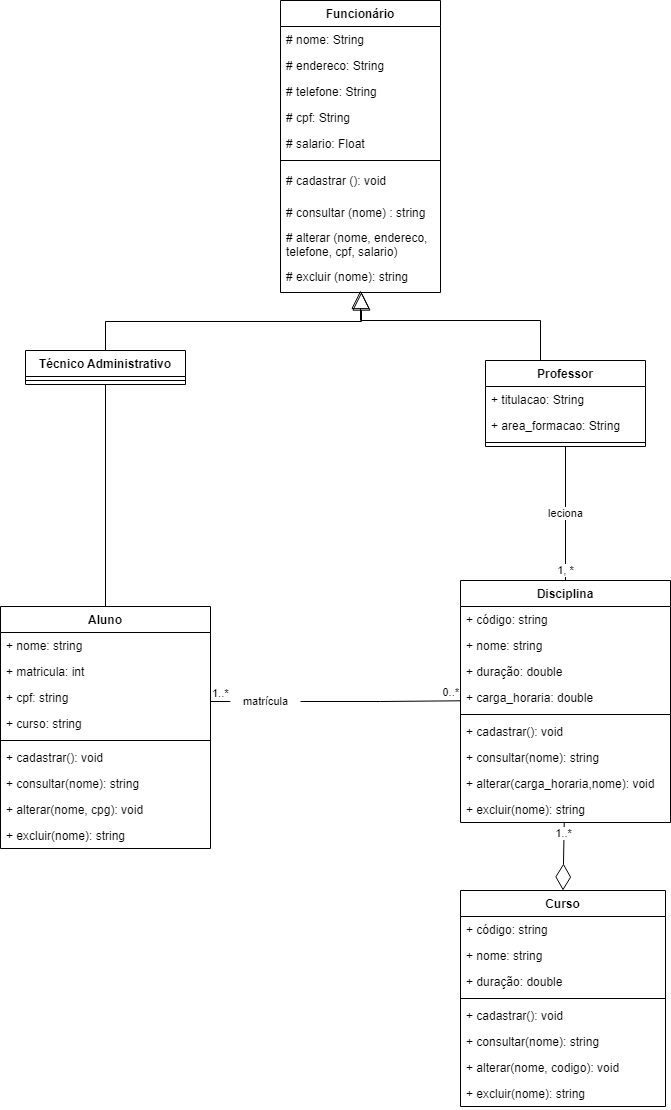

The diagram above was exported from draw.io. Its source (the exported page's mxGraphModel, read from the mxfile embedded in the PNG):
<mxGraphModel dx="1050" dy="577" grid="1" gridSize="10" guides="1" tooltips="1" connect="1" arrows="1" fold="1" page="1" pageScale="1" pageWidth="827" pageHeight="1169" math="0" shadow="0">
  <root>
    <mxCell id="WIyWlLk6GJQsqaUBKTNV-0" />
    <mxCell id="WIyWlLk6GJQsqaUBKTNV-1" parent="WIyWlLk6GJQsqaUBKTNV-0" />
    <mxCell id="USiXtIitKo1ydzeFGayd-0" value="Funcionário&#10;" style="swimlane;fontStyle=1;align=center;verticalAlign=top;childLayout=stackLayout;horizontal=1;startSize=26;horizontalStack=0;resizeParent=1;resizeParentMax=0;resizeLast=0;collapsible=1;marginBottom=0;" parent="WIyWlLk6GJQsqaUBKTNV-1" vertex="1">
      <mxGeometry x="320" width="160" height="292" as="geometry">
        <mxRectangle x="330" y="70" width="110" height="30" as="alternateBounds" />
      </mxGeometry>
    </mxCell>
    <mxCell id="USiXtIitKo1ydzeFGayd-1" value="# nome: String" style="text;strokeColor=none;fillColor=none;align=left;verticalAlign=top;spacingLeft=4;spacingRight=4;overflow=hidden;rotatable=0;points=[[0,0.5],[1,0.5]];portConstraint=eastwest;" parent="USiXtIitKo1ydzeFGayd-0" vertex="1">
      <mxGeometry y="26" width="160" height="26" as="geometry" />
    </mxCell>
    <mxCell id="USiXtIitKo1ydzeFGayd-2" value="# endereco: String" style="text;strokeColor=none;fillColor=none;align=left;verticalAlign=top;spacingLeft=4;spacingRight=4;overflow=hidden;rotatable=0;points=[[0,0.5],[1,0.5]];portConstraint=eastwest;" parent="USiXtIitKo1ydzeFGayd-0" vertex="1">
      <mxGeometry y="52" width="160" height="26" as="geometry" />
    </mxCell>
    <mxCell id="USiXtIitKo1ydzeFGayd-3" value="# telefone: String" style="text;strokeColor=none;fillColor=none;align=left;verticalAlign=top;spacingLeft=4;spacingRight=4;overflow=hidden;rotatable=0;points=[[0,0.5],[1,0.5]];portConstraint=eastwest;" parent="USiXtIitKo1ydzeFGayd-0" vertex="1">
      <mxGeometry y="78" width="160" height="26" as="geometry" />
    </mxCell>
    <mxCell id="USiXtIitKo1ydzeFGayd-4" value="# cpf: String" style="text;strokeColor=none;fillColor=none;align=left;verticalAlign=top;spacingLeft=4;spacingRight=4;overflow=hidden;rotatable=0;points=[[0,0.5],[1,0.5]];portConstraint=eastwest;" parent="USiXtIitKo1ydzeFGayd-0" vertex="1">
      <mxGeometry y="104" width="160" height="26" as="geometry" />
    </mxCell>
    <mxCell id="USiXtIitKo1ydzeFGayd-5" value="# salario: Float" style="text;strokeColor=none;fillColor=none;align=left;verticalAlign=top;spacingLeft=4;spacingRight=4;overflow=hidden;rotatable=0;points=[[0,0.5],[1,0.5]];portConstraint=eastwest;" parent="USiXtIitKo1ydzeFGayd-0" vertex="1">
      <mxGeometry y="130" width="160" height="26" as="geometry" />
    </mxCell>
    <mxCell id="USiXtIitKo1ydzeFGayd-6" value="" style="line;strokeWidth=1;fillColor=none;align=left;verticalAlign=middle;spacingTop=-1;spacingLeft=3;spacingRight=3;rotatable=0;labelPosition=right;points=[];portConstraint=eastwest;strokeColor=inherit;" parent="USiXtIitKo1ydzeFGayd-0" vertex="1">
      <mxGeometry y="156" width="160" height="8" as="geometry" />
    </mxCell>
    <mxCell id="USiXtIitKo1ydzeFGayd-7" value="# cadastrar (): void" style="text;strokeColor=none;fillColor=none;align=left;verticalAlign=middle;spacingLeft=4;spacingRight=4;overflow=hidden;rotatable=0;points=[[0,0.5],[1,0.5]];portConstraint=eastwest;" parent="USiXtIitKo1ydzeFGayd-0" vertex="1">
      <mxGeometry y="164" width="160" height="32" as="geometry" />
    </mxCell>
    <mxCell id="MKlyk7NX3FUbt7fqFQiV-0" value="# consultar (nome) : string" style="text;strokeColor=none;fillColor=none;align=left;verticalAlign=middle;spacingLeft=4;spacingRight=4;overflow=hidden;rotatable=0;points=[[0,0.5],[1,0.5]];portConstraint=eastwest;" parent="USiXtIitKo1ydzeFGayd-0" vertex="1">
      <mxGeometry y="196" width="160" height="32" as="geometry" />
    </mxCell>
    <mxCell id="MKlyk7NX3FUbt7fqFQiV-1" value="# alterar (nome, endereco, &#10;telefone, cpf, salario)" style="text;strokeColor=none;fillColor=none;align=left;verticalAlign=middle;spacingLeft=4;spacingRight=4;overflow=hidden;rotatable=0;points=[[0,0.5],[1,0.5]];portConstraint=eastwest;" parent="USiXtIitKo1ydzeFGayd-0" vertex="1">
      <mxGeometry y="228" width="160" height="32" as="geometry" />
    </mxCell>
    <mxCell id="USiXtIitKo1ydzeFGayd-8" value="# excluir (nome): string" style="text;strokeColor=none;fillColor=none;align=left;verticalAlign=middle;spacingLeft=4;spacingRight=4;overflow=hidden;rotatable=0;points=[[0,0.5],[1,0.5]];portConstraint=eastwest;" parent="USiXtIitKo1ydzeFGayd-0" vertex="1">
      <mxGeometry y="260" width="160" height="32" as="geometry" />
    </mxCell>
    <mxCell id="USiXtIitKo1ydzeFGayd-15" value="Curso" style="swimlane;fontStyle=1;align=center;verticalAlign=top;childLayout=stackLayout;horizontal=1;startSize=26;horizontalStack=0;resizeParent=1;resizeParentMax=0;resizeLast=0;collapsible=1;marginBottom=0;" parent="WIyWlLk6GJQsqaUBKTNV-1" vertex="1">
      <mxGeometry x="500" y="890" width="205" height="216" as="geometry" />
    </mxCell>
    <mxCell id="USiXtIitKo1ydzeFGayd-16" value="+ código: string" style="text;strokeColor=none;fillColor=none;align=left;verticalAlign=top;spacingLeft=4;spacingRight=4;overflow=hidden;rotatable=0;points=[[0,0.5],[1,0.5]];portConstraint=eastwest;" parent="USiXtIitKo1ydzeFGayd-15" vertex="1">
      <mxGeometry y="26" width="205" height="26" as="geometry" />
    </mxCell>
    <mxCell id="USiXtIitKo1ydzeFGayd-17" value="+ nome: string" style="text;strokeColor=none;fillColor=none;align=left;verticalAlign=top;spacingLeft=4;spacingRight=4;overflow=hidden;rotatable=0;points=[[0,0.5],[1,0.5]];portConstraint=eastwest;" parent="USiXtIitKo1ydzeFGayd-15" vertex="1">
      <mxGeometry y="52" width="205" height="26" as="geometry" />
    </mxCell>
    <mxCell id="USiXtIitKo1ydzeFGayd-18" value="+ duração: double" style="text;strokeColor=none;fillColor=none;align=left;verticalAlign=top;spacingLeft=4;spacingRight=4;overflow=hidden;rotatable=0;points=[[0,0.5],[1,0.5]];portConstraint=eastwest;" parent="USiXtIitKo1ydzeFGayd-15" vertex="1">
      <mxGeometry y="78" width="205" height="26" as="geometry" />
    </mxCell>
    <mxCell id="USiXtIitKo1ydzeFGayd-19" value="" style="line;strokeWidth=1;fillColor=none;align=left;verticalAlign=middle;spacingTop=-1;spacingLeft=3;spacingRight=3;rotatable=0;labelPosition=right;points=[];portConstraint=eastwest;strokeColor=inherit;" parent="USiXtIitKo1ydzeFGayd-15" vertex="1">
      <mxGeometry y="104" width="205" height="8" as="geometry" />
    </mxCell>
    <mxCell id="MKlyk7NX3FUbt7fqFQiV-5" value="+ cadastrar(): void" style="text;strokeColor=none;fillColor=none;align=left;verticalAlign=top;spacingLeft=4;spacingRight=4;overflow=hidden;rotatable=0;points=[[0,0.5],[1,0.5]];portConstraint=eastwest;" parent="USiXtIitKo1ydzeFGayd-15" vertex="1">
      <mxGeometry y="112" width="205" height="26" as="geometry" />
    </mxCell>
    <mxCell id="CC_uCJZppHfZ0uQUJ4KG-4" value="+ consultar(nome): string" style="text;strokeColor=none;fillColor=none;align=left;verticalAlign=top;spacingLeft=4;spacingRight=4;overflow=hidden;rotatable=0;points=[[0,0.5],[1,0.5]];portConstraint=eastwest;" vertex="1" parent="USiXtIitKo1ydzeFGayd-15">
      <mxGeometry y="138" width="205" height="26" as="geometry" />
    </mxCell>
    <mxCell id="CC_uCJZppHfZ0uQUJ4KG-6" value="+ alterar(nome, codigo): void" style="text;strokeColor=none;fillColor=none;align=left;verticalAlign=middle;spacingLeft=4;spacingRight=4;overflow=hidden;rotatable=0;points=[[0,0.5],[1,0.5]];portConstraint=eastwest;" vertex="1" parent="USiXtIitKo1ydzeFGayd-15">
      <mxGeometry y="164" width="205" height="26" as="geometry" />
    </mxCell>
    <mxCell id="CC_uCJZppHfZ0uQUJ4KG-7" value="+ excluir(nome): string" style="text;strokeColor=none;fillColor=none;align=left;verticalAlign=top;spacingLeft=4;spacingRight=4;overflow=hidden;rotatable=0;points=[[0,0.5],[1,0.5]];portConstraint=eastwest;" vertex="1" parent="USiXtIitKo1ydzeFGayd-15">
      <mxGeometry y="190" width="205" height="26" as="geometry" />
    </mxCell>
    <mxCell id="USiXtIitKo1ydzeFGayd-20" value="Disciplina" style="swimlane;fontStyle=1;align=center;verticalAlign=top;childLayout=stackLayout;horizontal=1;startSize=26;horizontalStack=0;resizeParent=1;resizeParentMax=0;resizeLast=0;collapsible=1;marginBottom=0;" parent="WIyWlLk6GJQsqaUBKTNV-1" vertex="1">
      <mxGeometry x="500" y="580" width="210" height="242" as="geometry" />
    </mxCell>
    <mxCell id="USiXtIitKo1ydzeFGayd-21" value="+ código: string" style="text;strokeColor=none;fillColor=none;align=left;verticalAlign=top;spacingLeft=4;spacingRight=4;overflow=hidden;rotatable=0;points=[[0,0.5],[1,0.5]];portConstraint=eastwest;" parent="USiXtIitKo1ydzeFGayd-20" vertex="1">
      <mxGeometry y="26" width="210" height="26" as="geometry" />
    </mxCell>
    <mxCell id="USiXtIitKo1ydzeFGayd-22" value="+ nome: string" style="text;strokeColor=none;fillColor=none;align=left;verticalAlign=top;spacingLeft=4;spacingRight=4;overflow=hidden;rotatable=0;points=[[0,0.5],[1,0.5]];portConstraint=eastwest;" parent="USiXtIitKo1ydzeFGayd-20" vertex="1">
      <mxGeometry y="52" width="210" height="26" as="geometry" />
    </mxCell>
    <mxCell id="USiXtIitKo1ydzeFGayd-23" value="+ duração: double" style="text;strokeColor=none;fillColor=none;align=left;verticalAlign=top;spacingLeft=4;spacingRight=4;overflow=hidden;rotatable=0;points=[[0,0.5],[1,0.5]];portConstraint=eastwest;" parent="USiXtIitKo1ydzeFGayd-20" vertex="1">
      <mxGeometry y="78" width="210" height="26" as="geometry" />
    </mxCell>
    <mxCell id="USiXtIitKo1ydzeFGayd-24" value="+ carga_horaria: double" style="text;strokeColor=none;fillColor=none;align=left;verticalAlign=top;spacingLeft=4;spacingRight=4;overflow=hidden;rotatable=0;points=[[0,0.5],[1,0.5]];portConstraint=eastwest;" parent="USiXtIitKo1ydzeFGayd-20" vertex="1">
      <mxGeometry y="104" width="210" height="26" as="geometry" />
    </mxCell>
    <mxCell id="USiXtIitKo1ydzeFGayd-25" value="" style="line;strokeWidth=1;fillColor=none;align=left;verticalAlign=middle;spacingTop=-1;spacingLeft=3;spacingRight=3;rotatable=0;labelPosition=right;points=[];portConstraint=eastwest;strokeColor=inherit;" parent="USiXtIitKo1ydzeFGayd-20" vertex="1">
      <mxGeometry y="130" width="210" height="8" as="geometry" />
    </mxCell>
    <mxCell id="CC_uCJZppHfZ0uQUJ4KG-5" value="+ cadastrar(): void" style="text;strokeColor=none;fillColor=none;align=left;verticalAlign=top;spacingLeft=4;spacingRight=4;overflow=hidden;rotatable=0;points=[[0,0.5],[1,0.5]];portConstraint=eastwest;" vertex="1" parent="USiXtIitKo1ydzeFGayd-20">
      <mxGeometry y="138" width="210" height="26" as="geometry" />
    </mxCell>
    <mxCell id="MKlyk7NX3FUbt7fqFQiV-6" value="+ consultar(nome): string" style="text;strokeColor=none;fillColor=none;align=left;verticalAlign=top;spacingLeft=4;spacingRight=4;overflow=hidden;rotatable=0;points=[[0,0.5],[1,0.5]];portConstraint=eastwest;" parent="USiXtIitKo1ydzeFGayd-20" vertex="1">
      <mxGeometry y="164" width="210" height="26" as="geometry" />
    </mxCell>
    <mxCell id="MKlyk7NX3FUbt7fqFQiV-7" value="+ alterar(carga_horaria,nome): void" style="text;strokeColor=none;fillColor=none;align=left;verticalAlign=middle;spacingLeft=4;spacingRight=4;overflow=hidden;rotatable=0;points=[[0,0.5],[1,0.5]];portConstraint=eastwest;" parent="USiXtIitKo1ydzeFGayd-20" vertex="1">
      <mxGeometry y="190" width="210" height="26" as="geometry" />
    </mxCell>
    <mxCell id="MKlyk7NX3FUbt7fqFQiV-4" value="+ excluir(nome): string" style="text;strokeColor=none;fillColor=none;align=left;verticalAlign=top;spacingLeft=4;spacingRight=4;overflow=hidden;rotatable=0;points=[[0,0.5],[1,0.5]];portConstraint=eastwest;" parent="USiXtIitKo1ydzeFGayd-20" vertex="1">
      <mxGeometry y="216" width="210" height="26" as="geometry" />
    </mxCell>
    <mxCell id="yz4Mkfd7ysu8Cjmk4n05-49" value="leciona" style="edgeStyle=orthogonalEdgeStyle;rounded=0;orthogonalLoop=1;jettySize=auto;html=1;startArrow=none;startFill=0;endArrow=none;endFill=0;" parent="WIyWlLk6GJQsqaUBKTNV-1" source="USiXtIitKo1ydzeFGayd-28" target="USiXtIitKo1ydzeFGayd-20" edge="1">
      <mxGeometry relative="1" as="geometry" />
    </mxCell>
    <mxCell id="yz4Mkfd7ysu8Cjmk4n05-51" value="1, *" style="edgeLabel;html=1;align=center;verticalAlign=middle;resizable=0;points=[];" parent="yz4Mkfd7ysu8Cjmk4n05-49" vertex="1" connectable="0">
      <mxGeometry x="0.8326" y="-1" relative="1" as="geometry">
        <mxPoint as="offset" />
      </mxGeometry>
    </mxCell>
    <mxCell id="USiXtIitKo1ydzeFGayd-28" value="Professor&#10;" style="swimlane;fontStyle=1;align=center;verticalAlign=top;childLayout=stackLayout;horizontal=1;startSize=26;horizontalStack=0;resizeParent=1;resizeParentMax=0;resizeLast=0;collapsible=1;marginBottom=0;" parent="WIyWlLk6GJQsqaUBKTNV-1" vertex="1">
      <mxGeometry x="525" y="360" width="160" height="86" as="geometry">
        <mxRectangle x="190" y="340" width="100" height="30" as="alternateBounds" />
      </mxGeometry>
    </mxCell>
    <mxCell id="USiXtIitKo1ydzeFGayd-29" value="+ titulacao: String" style="text;strokeColor=none;fillColor=none;align=left;verticalAlign=top;spacingLeft=4;spacingRight=4;overflow=hidden;rotatable=0;points=[[0,0.5],[1,0.5]];portConstraint=eastwest;" parent="USiXtIitKo1ydzeFGayd-28" vertex="1">
      <mxGeometry y="26" width="160" height="26" as="geometry" />
    </mxCell>
    <mxCell id="USiXtIitKo1ydzeFGayd-30" value="+ area_formacao: String" style="text;strokeColor=none;fillColor=none;align=left;verticalAlign=top;spacingLeft=4;spacingRight=4;overflow=hidden;rotatable=0;points=[[0,0.5],[1,0.5]];portConstraint=eastwest;" parent="USiXtIitKo1ydzeFGayd-28" vertex="1">
      <mxGeometry y="52" width="160" height="26" as="geometry" />
    </mxCell>
    <mxCell id="USiXtIitKo1ydzeFGayd-31" value="" style="line;strokeWidth=1;fillColor=none;align=left;verticalAlign=middle;spacingTop=-1;spacingLeft=3;spacingRight=3;rotatable=0;labelPosition=right;points=[];portConstraint=eastwest;strokeColor=inherit;" parent="USiXtIitKo1ydzeFGayd-28" vertex="1">
      <mxGeometry y="78" width="160" height="8" as="geometry" />
    </mxCell>
    <mxCell id="USiXtIitKo1ydzeFGayd-34" value="Técnico Administrativo" style="swimlane;fontStyle=1;align=center;verticalAlign=top;childLayout=stackLayout;horizontal=1;startSize=26;horizontalStack=0;resizeParent=1;resizeParentMax=0;resizeLast=0;collapsible=1;marginBottom=0;" parent="WIyWlLk6GJQsqaUBKTNV-1" vertex="1">
      <mxGeometry x="65" y="350" width="160" height="34" as="geometry">
        <mxRectangle x="470" y="340" width="170" height="30" as="alternateBounds" />
      </mxGeometry>
    </mxCell>
    <mxCell id="USiXtIitKo1ydzeFGayd-35" value="" style="line;strokeWidth=1;fillColor=none;align=left;verticalAlign=middle;spacingTop=-1;spacingLeft=3;spacingRight=3;rotatable=0;labelPosition=right;points=[];portConstraint=eastwest;strokeColor=inherit;" parent="USiXtIitKo1ydzeFGayd-34" vertex="1">
      <mxGeometry y="26" width="160" height="8" as="geometry" />
    </mxCell>
    <mxCell id="yz4Mkfd7ysu8Cjmk4n05-7" value="Aluno" style="swimlane;fontStyle=1;align=center;verticalAlign=top;childLayout=stackLayout;horizontal=1;startSize=26;horizontalStack=0;resizeParent=1;resizeParentMax=0;resizeLast=0;collapsible=1;marginBottom=0;" parent="WIyWlLk6GJQsqaUBKTNV-1" vertex="1">
      <mxGeometry x="40" y="606" width="210" height="242" as="geometry" />
    </mxCell>
    <mxCell id="yz4Mkfd7ysu8Cjmk4n05-8" value="+ nome: string" style="text;strokeColor=none;fillColor=none;align=left;verticalAlign=top;spacingLeft=4;spacingRight=4;overflow=hidden;rotatable=0;points=[[0,0.5],[1,0.5]];portConstraint=eastwest;" parent="yz4Mkfd7ysu8Cjmk4n05-7" vertex="1">
      <mxGeometry y="26" width="210" height="26" as="geometry" />
    </mxCell>
    <mxCell id="yz4Mkfd7ysu8Cjmk4n05-10" value="+ matricula: int " style="text;strokeColor=none;fillColor=none;align=left;verticalAlign=top;spacingLeft=4;spacingRight=4;overflow=hidden;rotatable=0;points=[[0,0.5],[1,0.5]];portConstraint=eastwest;" parent="yz4Mkfd7ysu8Cjmk4n05-7" vertex="1">
      <mxGeometry y="52" width="210" height="26" as="geometry" />
    </mxCell>
    <mxCell id="yz4Mkfd7ysu8Cjmk4n05-12" value="+ cpf: string" style="text;strokeColor=none;fillColor=none;align=left;verticalAlign=top;spacingLeft=4;spacingRight=4;overflow=hidden;rotatable=0;points=[[0,0.5],[1,0.5]];portConstraint=eastwest;" parent="yz4Mkfd7ysu8Cjmk4n05-7" vertex="1">
      <mxGeometry y="78" width="210" height="26" as="geometry" />
    </mxCell>
    <mxCell id="yz4Mkfd7ysu8Cjmk4n05-13" value="+ curso: string" style="text;strokeColor=none;fillColor=none;align=left;verticalAlign=top;spacingLeft=4;spacingRight=4;overflow=hidden;rotatable=0;points=[[0,0.5],[1,0.5]];portConstraint=eastwest;" parent="yz4Mkfd7ysu8Cjmk4n05-7" vertex="1">
      <mxGeometry y="104" width="210" height="26" as="geometry" />
    </mxCell>
    <mxCell id="yz4Mkfd7ysu8Cjmk4n05-11" value="" style="line;strokeWidth=1;fillColor=none;align=left;verticalAlign=middle;spacingTop=-1;spacingLeft=3;spacingRight=3;rotatable=0;labelPosition=right;points=[];portConstraint=eastwest;strokeColor=inherit;" parent="yz4Mkfd7ysu8Cjmk4n05-7" vertex="1">
      <mxGeometry y="130" width="210" height="8" as="geometry" />
    </mxCell>
    <mxCell id="CC_uCJZppHfZ0uQUJ4KG-0" value="+ cadastrar(): void" style="text;strokeColor=none;fillColor=none;align=left;verticalAlign=top;spacingLeft=4;spacingRight=4;overflow=hidden;rotatable=0;points=[[0,0.5],[1,0.5]];portConstraint=eastwest;" vertex="1" parent="yz4Mkfd7ysu8Cjmk4n05-7">
      <mxGeometry y="138" width="210" height="26" as="geometry" />
    </mxCell>
    <mxCell id="CC_uCJZppHfZ0uQUJ4KG-1" value="+ consultar(nome): string" style="text;strokeColor=none;fillColor=none;align=left;verticalAlign=top;spacingLeft=4;spacingRight=4;overflow=hidden;rotatable=0;points=[[0,0.5],[1,0.5]];portConstraint=eastwest;" vertex="1" parent="yz4Mkfd7ysu8Cjmk4n05-7">
      <mxGeometry y="164" width="210" height="26" as="geometry" />
    </mxCell>
    <mxCell id="CC_uCJZppHfZ0uQUJ4KG-2" value="+ alterar(nome, cpg): void" style="text;strokeColor=none;fillColor=none;align=left;verticalAlign=middle;spacingLeft=4;spacingRight=4;overflow=hidden;rotatable=0;points=[[0,0.5],[1,0.5]];portConstraint=eastwest;" vertex="1" parent="yz4Mkfd7ysu8Cjmk4n05-7">
      <mxGeometry y="190" width="210" height="26" as="geometry" />
    </mxCell>
    <mxCell id="CC_uCJZppHfZ0uQUJ4KG-3" value="+ excluir(nome): string" style="text;strokeColor=none;fillColor=none;align=left;verticalAlign=top;spacingLeft=4;spacingRight=4;overflow=hidden;rotatable=0;points=[[0,0.5],[1,0.5]];portConstraint=eastwest;" vertex="1" parent="yz4Mkfd7ysu8Cjmk4n05-7">
      <mxGeometry y="216" width="210" height="26" as="geometry" />
    </mxCell>
    <mxCell id="MKlyk7NX3FUbt7fqFQiV-9" value="" style="endArrow=block;endSize=16;endFill=0;html=1;rounded=0;entryX=0.506;entryY=0.986;entryDx=0;entryDy=0;entryPerimeter=0;exitX=0.5;exitY=0;exitDx=0;exitDy=0;edgeStyle=orthogonalEdgeStyle;" parent="WIyWlLk6GJQsqaUBKTNV-1" source="USiXtIitKo1ydzeFGayd-34" target="USiXtIitKo1ydzeFGayd-8" edge="1">
      <mxGeometry width="160" relative="1" as="geometry">
        <mxPoint x="400" y="360" as="sourcePoint" />
        <mxPoint x="550" y="290" as="targetPoint" />
      </mxGeometry>
    </mxCell>
    <mxCell id="MKlyk7NX3FUbt7fqFQiV-10" value="" style="endArrow=block;endSize=16;endFill=0;html=1;rounded=0;exitX=0.5;exitY=0;exitDx=0;exitDy=0;edgeStyle=orthogonalEdgeStyle;" parent="WIyWlLk6GJQsqaUBKTNV-1" source="USiXtIitKo1ydzeFGayd-28" edge="1">
      <mxGeometry width="160" relative="1" as="geometry">
        <mxPoint x="410" y="310" as="sourcePoint" />
        <mxPoint x="400" y="290" as="targetPoint" />
        <Array as="points">
          <mxPoint x="580" y="360" />
          <mxPoint x="580" y="320" />
          <mxPoint x="400" y="320" />
        </Array>
      </mxGeometry>
    </mxCell>
    <mxCell id="MKlyk7NX3FUbt7fqFQiV-11" value="" style="endArrow=diamondThin;endFill=0;endSize=24;html=1;rounded=0;exitX=0.494;exitY=0.981;exitDx=0;exitDy=0;exitPerimeter=0;entryX=0.5;entryY=0;entryDx=0;entryDy=0;" parent="WIyWlLk6GJQsqaUBKTNV-1" source="MKlyk7NX3FUbt7fqFQiV-4" target="USiXtIitKo1ydzeFGayd-15" edge="1">
      <mxGeometry width="160" relative="1" as="geometry">
        <mxPoint x="590" y="830" as="sourcePoint" />
        <mxPoint x="750" y="830" as="targetPoint" />
      </mxGeometry>
    </mxCell>
    <mxCell id="MKlyk7NX3FUbt7fqFQiV-12" value="1..*" style="edgeLabel;html=1;align=center;verticalAlign=middle;resizable=0;points=[];" parent="MKlyk7NX3FUbt7fqFQiV-11" vertex="1" connectable="0">
      <mxGeometry x="-0.6926" y="-1" relative="1" as="geometry">
        <mxPoint as="offset" />
      </mxGeometry>
    </mxCell>
    <mxCell id="MKlyk7NX3FUbt7fqFQiV-13" value="" style="endArrow=none;html=1;edgeStyle=orthogonalEdgeStyle;rounded=0;entryX=-0.001;entryY=0.627;entryDx=0;entryDy=0;entryPerimeter=0;startArrow=none;" parent="WIyWlLk6GJQsqaUBKTNV-1" source="MKlyk7NX3FUbt7fqFQiV-16" target="USiXtIitKo1ydzeFGayd-24" edge="1">
      <mxGeometry relative="1" as="geometry">
        <mxPoint x="400" y="700" as="sourcePoint" />
        <mxPoint x="490" y="700" as="targetPoint" />
      </mxGeometry>
    </mxCell>
    <mxCell id="MKlyk7NX3FUbt7fqFQiV-15" value="0..*" style="edgeLabel;resizable=0;html=1;align=right;verticalAlign=bottom;" parent="MKlyk7NX3FUbt7fqFQiV-13" connectable="0" vertex="1">
      <mxGeometry x="1" relative="1" as="geometry" />
    </mxCell>
    <mxCell id="MKlyk7NX3FUbt7fqFQiV-16" value="&lt;font style=&quot;font-size: 11px;&quot;&gt;matrícula&lt;/font&gt;" style="text;html=1;align=center;verticalAlign=middle;resizable=0;points=[];autosize=1;strokeColor=none;fillColor=none;fontSize=11;" parent="WIyWlLk6GJQsqaUBKTNV-1" vertex="1">
      <mxGeometry x="270" y="686" width="70" height="30" as="geometry" />
    </mxCell>
    <mxCell id="MKlyk7NX3FUbt7fqFQiV-17" value="" style="endArrow=none;html=1;edgeStyle=orthogonalEdgeStyle;rounded=0;entryX=-0.001;entryY=0.627;entryDx=0;entryDy=0;entryPerimeter=0;" parent="WIyWlLk6GJQsqaUBKTNV-1" edge="1">
      <mxGeometry relative="1" as="geometry">
        <mxPoint x="250" y="701" as="sourcePoint" />
        <mxPoint x="269.92999999999984" y="701.81" as="targetPoint" />
      </mxGeometry>
    </mxCell>
    <mxCell id="MKlyk7NX3FUbt7fqFQiV-18" value="1..*" style="edgeLabel;resizable=0;html=1;align=left;verticalAlign=bottom;" parent="MKlyk7NX3FUbt7fqFQiV-17" connectable="0" vertex="1">
      <mxGeometry x="-1" relative="1" as="geometry" />
    </mxCell>
    <mxCell id="MKlyk7NX3FUbt7fqFQiV-20" value="" style="endArrow=none;html=1;rounded=0;fontSize=11;exitX=0.5;exitY=1;exitDx=0;exitDy=0;entryX=0.5;entryY=0;entryDx=0;entryDy=0;" parent="WIyWlLk6GJQsqaUBKTNV-1" source="USiXtIitKo1ydzeFGayd-34" target="yz4Mkfd7ysu8Cjmk4n05-7" edge="1">
      <mxGeometry relative="1" as="geometry">
        <mxPoint x="171.27999999999997" y="426.832" as="sourcePoint" />
        <mxPoint x="290" y="570" as="targetPoint" />
      </mxGeometry>
    </mxCell>
  </root>
</mxGraphModel>